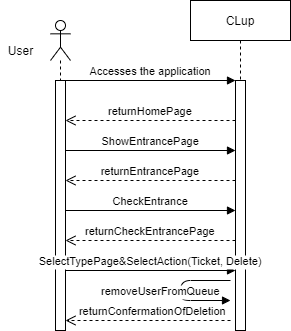

The diagram above was exported from draw.io. Its source (the exported page's mxGraphModel, read from the mxfile embedded in the PNG):
<mxGraphModel dx="950" dy="403" grid="1" gridSize="10" guides="1" tooltips="1" connect="1" arrows="1" fold="1" page="1" pageScale="1" pageWidth="850" pageHeight="1100" math="0" shadow="0">
  <root>
    <mxCell id="0" />
    <mxCell id="1" parent="0" />
    <mxCell id="j79IyEsqm42UBI60R2b9-6" value="" style="group" parent="1" vertex="1" connectable="0">
      <mxGeometry x="110" y="100" width="70" height="300" as="geometry" />
    </mxCell>
    <mxCell id="j79IyEsqm42UBI60R2b9-3" value="" style="shape=umlLifeline;participant=umlActor;perimeter=lifelinePerimeter;whiteSpace=wrap;html=1;container=1;collapsible=0;recursiveResize=0;verticalAlign=top;spacingTop=36;outlineConnect=0;" parent="j79IyEsqm42UBI60R2b9-6" vertex="1">
      <mxGeometry x="50" width="20" height="300" as="geometry" />
    </mxCell>
    <mxCell id="j79IyEsqm42UBI60R2b9-4" value="User" style="text;html=1;align=center;verticalAlign=middle;resizable=0;points=[];autosize=1;" parent="j79IyEsqm42UBI60R2b9-6" vertex="1">
      <mxGeometry y="20" width="40" height="20" as="geometry" />
    </mxCell>
    <mxCell id="3nuBFxr9cyL0pnOWT2aG-2" value="" style="points=[];perimeter=orthogonalPerimeter;rounded=0;shadow=0;strokeWidth=1;" parent="1" vertex="1">
      <mxGeometry x="165" y="160" width="10" height="250" as="geometry" />
    </mxCell>
    <mxCell id="3nuBFxr9cyL0pnOWT2aG-5" value="CLup" style="shape=umlLifeline;perimeter=lifelinePerimeter;container=1;collapsible=0;recursiveResize=0;rounded=0;shadow=0;strokeWidth=1;" parent="1" vertex="1">
      <mxGeometry x="300" y="80" width="100" height="330" as="geometry" />
    </mxCell>
    <mxCell id="3nuBFxr9cyL0pnOWT2aG-6" value="" style="points=[];perimeter=orthogonalPerimeter;rounded=0;shadow=0;strokeWidth=1;" parent="3nuBFxr9cyL0pnOWT2aG-5" vertex="1">
      <mxGeometry x="45" y="80" width="10" height="250" as="geometry" />
    </mxCell>
    <mxCell id="3nuBFxr9cyL0pnOWT2aG-8" value="Accesses the application" style="verticalAlign=bottom;endArrow=block;entryX=0;entryY=0;shadow=0;strokeWidth=1;" parent="1" source="3nuBFxr9cyL0pnOWT2aG-2" target="3nuBFxr9cyL0pnOWT2aG-6" edge="1">
      <mxGeometry relative="1" as="geometry">
        <mxPoint x="275" y="160" as="sourcePoint" />
      </mxGeometry>
    </mxCell>
    <mxCell id="j79IyEsqm42UBI60R2b9-2" value="returnConfermationOfDeletion" style="verticalAlign=bottom;endArrow=open;dashed=1;endSize=8;shadow=0;strokeWidth=1;" parent="1" edge="1">
      <mxGeometry x="-0.0588" relative="1" as="geometry">
        <mxPoint x="175" y="400" as="targetPoint" />
        <mxPoint x="340" y="400" as="sourcePoint" />
        <mxPoint as="offset" />
      </mxGeometry>
    </mxCell>
    <mxCell id="j79IyEsqm42UBI60R2b9-7" value="returnHomePage" style="verticalAlign=bottom;endArrow=open;dashed=1;endSize=8;shadow=0;strokeWidth=1;" parent="1" edge="1">
      <mxGeometry relative="1" as="geometry">
        <mxPoint x="175" y="200" as="targetPoint" />
        <mxPoint x="345" y="200" as="sourcePoint" />
      </mxGeometry>
    </mxCell>
    <mxCell id="j79IyEsqm42UBI60R2b9-8" value="ShowEntrancePage" style="verticalAlign=bottom;endArrow=block;entryX=0;entryY=0;shadow=0;strokeWidth=1;" parent="1" edge="1">
      <mxGeometry relative="1" as="geometry">
        <mxPoint x="175" y="230.00000000000045" as="sourcePoint" />
        <mxPoint x="345" y="230.00000000000045" as="targetPoint" />
      </mxGeometry>
    </mxCell>
    <mxCell id="j79IyEsqm42UBI60R2b9-9" value="returnEntrancePage" style="verticalAlign=bottom;endArrow=open;dashed=1;endSize=8;shadow=0;strokeWidth=1;" parent="1" edge="1">
      <mxGeometry relative="1" as="geometry">
        <mxPoint x="175" y="260" as="targetPoint" />
        <mxPoint x="345" y="260" as="sourcePoint" />
        <Array as="points" />
      </mxGeometry>
    </mxCell>
    <mxCell id="j79IyEsqm42UBI60R2b9-10" value="CheckEntrance" style="verticalAlign=bottom;endArrow=block;entryX=0;entryY=0;shadow=0;strokeWidth=1;" parent="1" edge="1">
      <mxGeometry relative="1" as="geometry">
        <mxPoint x="175" y="290.00000000000045" as="sourcePoint" />
        <mxPoint x="345" y="290.00000000000045" as="targetPoint" />
      </mxGeometry>
    </mxCell>
    <mxCell id="j79IyEsqm42UBI60R2b9-11" value="returnCheckEntrancePage" style="verticalAlign=bottom;endArrow=open;dashed=1;endSize=8;shadow=0;strokeWidth=1;" parent="1" edge="1">
      <mxGeometry relative="1" as="geometry">
        <mxPoint x="175" y="320" as="targetPoint" />
        <mxPoint x="345" y="320" as="sourcePoint" />
      </mxGeometry>
    </mxCell>
    <mxCell id="j79IyEsqm42UBI60R2b9-12" value="SelectTypePage&amp;SelectAction(Ticket, Delete)" style="verticalAlign=bottom;endArrow=block;entryX=0;entryY=0;shadow=0;strokeWidth=1;" parent="1" edge="1">
      <mxGeometry relative="1" as="geometry">
        <mxPoint x="175" y="350.00000000000045" as="sourcePoint" />
        <mxPoint x="345" y="350.00000000000045" as="targetPoint" />
      </mxGeometry>
    </mxCell>
    <mxCell id="CqXa2x2Q375_yIKaubTp-1" value="removeUserFromQueue" style="verticalAlign=bottom;endArrow=block;shadow=0;strokeWidth=1;" parent="1" edge="1">
      <mxGeometry x="0.1667" y="-20" relative="1" as="geometry">
        <mxPoint x="340" y="360" as="sourcePoint" />
        <mxPoint x="340" y="380" as="targetPoint" />
        <Array as="points">
          <mxPoint x="290" y="360" />
          <mxPoint x="290" y="380" />
        </Array>
        <mxPoint x="-20" y="-20" as="offset" />
      </mxGeometry>
    </mxCell>
  </root>
</mxGraphModel>